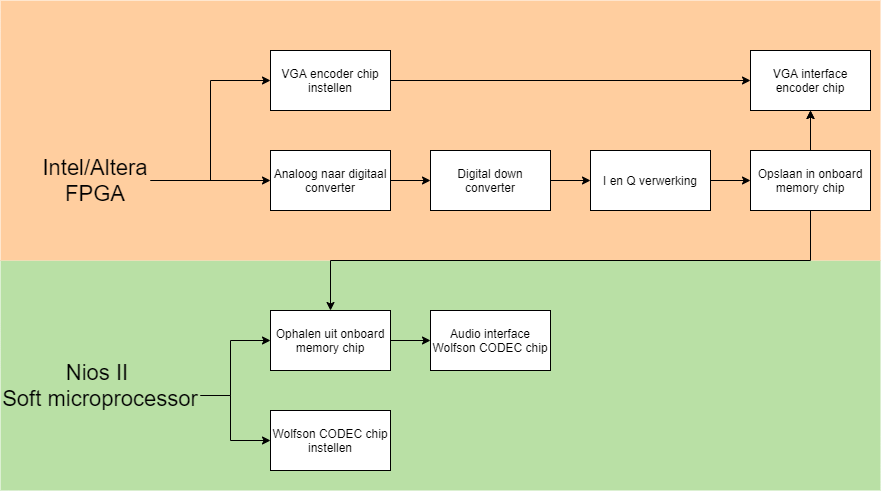

The diagram above was exported from draw.io. Its source (the exported page's mxGraphModel, read from the mxfile embedded in the PNG):
<mxGraphModel dx="1086" dy="806" grid="1" gridSize="10" guides="1" tooltips="1" connect="1" arrows="1" fold="1" page="1" pageScale="1" pageWidth="1169" pageHeight="827" math="0" shadow="0">
  <root>
    <mxCell id="0" />
    <mxCell id="1" parent="0" />
    <mxCell id="9PVcPc-NjC5LEPUpQXS1-1" value="" style="rounded=0;whiteSpace=wrap;html=1;fontSize=22;fontColor=none;labelBorderColor=default;labelBackgroundColor=#FFCE9F;noLabel=1;fillColor=#B9E0A5;strokeColor=none;" parent="1" vertex="1">
      <mxGeometry x="130" y="340" width="880" height="230" as="geometry" />
    </mxCell>
    <mxCell id="9PVcPc-NjC5LEPUpQXS1-2" value="" style="rounded=0;whiteSpace=wrap;html=1;fontSize=22;fontColor=none;labelBorderColor=default;labelBackgroundColor=#FFCE9F;noLabel=1;fillColor=#FFCE9F;strokeColor=none;" parent="1" vertex="1">
      <mxGeometry x="130" y="80" width="880" height="260" as="geometry" />
    </mxCell>
    <mxCell id="9PVcPc-NjC5LEPUpQXS1-3" style="edgeStyle=orthogonalEdgeStyle;rounded=0;orthogonalLoop=1;jettySize=auto;html=1;" parent="1" source="9PVcPc-NjC5LEPUpQXS1-4" target="9PVcPc-NjC5LEPUpQXS1-6" edge="1">
      <mxGeometry relative="1" as="geometry" />
    </mxCell>
    <mxCell id="9PVcPc-NjC5LEPUpQXS1-4" value="Analoog naar digitaal converter" style="rounded=0;whiteSpace=wrap;html=1;" parent="1" vertex="1">
      <mxGeometry x="400" y="230" width="120" height="60" as="geometry" />
    </mxCell>
    <mxCell id="9PVcPc-NjC5LEPUpQXS1-5" style="edgeStyle=orthogonalEdgeStyle;rounded=0;orthogonalLoop=1;jettySize=auto;html=1;" parent="1" source="9PVcPc-NjC5LEPUpQXS1-6" target="9PVcPc-NjC5LEPUpQXS1-9" edge="1">
      <mxGeometry relative="1" as="geometry" />
    </mxCell>
    <mxCell id="9PVcPc-NjC5LEPUpQXS1-6" value="Digital down converter" style="rounded=0;whiteSpace=wrap;html=1;" parent="1" vertex="1">
      <mxGeometry x="560" y="230" width="120" height="60" as="geometry" />
    </mxCell>
    <mxCell id="9PVcPc-NjC5LEPUpQXS1-7" value="Audio interface&lt;br&gt;Wolfson CODEC chip" style="rounded=0;whiteSpace=wrap;html=1;" parent="1" vertex="1">
      <mxGeometry x="560" y="390" width="120" height="60" as="geometry" />
    </mxCell>
    <mxCell id="9PVcPc-NjC5LEPUpQXS1-8" style="edgeStyle=orthogonalEdgeStyle;rounded=0;orthogonalLoop=1;jettySize=auto;html=1;" parent="1" source="9PVcPc-NjC5LEPUpQXS1-9" target="9PVcPc-NjC5LEPUpQXS1-11" edge="1">
      <mxGeometry relative="1" as="geometry" />
    </mxCell>
    <mxCell id="9PVcPc-NjC5LEPUpQXS1-24" style="edgeStyle=orthogonalEdgeStyle;rounded=0;orthogonalLoop=1;jettySize=auto;html=1;" parent="1" source="9PVcPc-NjC5LEPUpQXS1-11" target="9PVcPc-NjC5LEPUpQXS1-21" edge="1">
      <mxGeometry relative="1" as="geometry">
        <Array as="points">
          <mxPoint x="940" y="160" />
        </Array>
      </mxGeometry>
    </mxCell>
    <mxCell id="9PVcPc-NjC5LEPUpQXS1-9" value="I en Q verwerking" style="rounded=0;whiteSpace=wrap;html=1;" parent="1" vertex="1">
      <mxGeometry x="720" y="230" width="120" height="60" as="geometry" />
    </mxCell>
    <mxCell id="9PVcPc-NjC5LEPUpQXS1-10" style="edgeStyle=orthogonalEdgeStyle;rounded=0;orthogonalLoop=1;jettySize=auto;html=1;" parent="1" source="9PVcPc-NjC5LEPUpQXS1-11" target="9PVcPc-NjC5LEPUpQXS1-13" edge="1">
      <mxGeometry relative="1" as="geometry">
        <Array as="points">
          <mxPoint x="940" y="340" />
          <mxPoint x="460" y="340" />
        </Array>
      </mxGeometry>
    </mxCell>
    <mxCell id="9PVcPc-NjC5LEPUpQXS1-26" value="" style="edgeStyle=orthogonalEdgeStyle;rounded=0;orthogonalLoop=1;jettySize=auto;html=1;" parent="1" source="9PVcPc-NjC5LEPUpQXS1-11" target="9PVcPc-NjC5LEPUpQXS1-21" edge="1">
      <mxGeometry relative="1" as="geometry" />
    </mxCell>
    <mxCell id="9PVcPc-NjC5LEPUpQXS1-11" value="Opslaan in onboard memory chip" style="rounded=0;whiteSpace=wrap;html=1;" parent="1" vertex="1">
      <mxGeometry x="880" y="230" width="120" height="60" as="geometry" />
    </mxCell>
    <mxCell id="9PVcPc-NjC5LEPUpQXS1-12" style="edgeStyle=orthogonalEdgeStyle;rounded=0;orthogonalLoop=1;jettySize=auto;html=1;" parent="1" source="9PVcPc-NjC5LEPUpQXS1-13" target="9PVcPc-NjC5LEPUpQXS1-7" edge="1">
      <mxGeometry relative="1" as="geometry" />
    </mxCell>
    <mxCell id="9PVcPc-NjC5LEPUpQXS1-13" value="Ophalen uit onboard memory chip" style="rounded=0;whiteSpace=wrap;html=1;" parent="1" vertex="1">
      <mxGeometry x="400" y="390" width="120" height="60" as="geometry" />
    </mxCell>
    <mxCell id="9PVcPc-NjC5LEPUpQXS1-14" value="Wolfson CODEC chip instellen" style="rounded=0;whiteSpace=wrap;html=1;" parent="1" vertex="1">
      <mxGeometry x="400" y="490" width="120" height="60" as="geometry" />
    </mxCell>
    <mxCell id="9PVcPc-NjC5LEPUpQXS1-15" style="edgeStyle=orthogonalEdgeStyle;rounded=0;orthogonalLoop=1;jettySize=auto;html=1;fontSize=22;" parent="1" source="9PVcPc-NjC5LEPUpQXS1-16" target="9PVcPc-NjC5LEPUpQXS1-4" edge="1">
      <mxGeometry relative="1" as="geometry" />
    </mxCell>
    <mxCell id="9PVcPc-NjC5LEPUpQXS1-22" style="edgeStyle=orthogonalEdgeStyle;rounded=0;orthogonalLoop=1;jettySize=auto;html=1;" parent="1" source="9PVcPc-NjC5LEPUpQXS1-16" target="9PVcPc-NjC5LEPUpQXS1-20" edge="1">
      <mxGeometry relative="1" as="geometry">
        <Array as="points">
          <mxPoint x="340" y="260" />
          <mxPoint x="340" y="160" />
        </Array>
      </mxGeometry>
    </mxCell>
    <mxCell id="9PVcPc-NjC5LEPUpQXS1-16" value="Intel/Altera FPGA" style="text;html=1;strokeColor=none;fillColor=none;align=center;verticalAlign=middle;whiteSpace=wrap;rounded=0;fontSize=22;" parent="1" vertex="1">
      <mxGeometry x="170" y="245" width="110" height="30" as="geometry" />
    </mxCell>
    <mxCell id="9PVcPc-NjC5LEPUpQXS1-17" style="edgeStyle=orthogonalEdgeStyle;rounded=0;orthogonalLoop=1;jettySize=auto;html=1;fontSize=22;" parent="1" source="9PVcPc-NjC5LEPUpQXS1-19" edge="1">
      <mxGeometry relative="1" as="geometry">
        <mxPoint x="400" y="420" as="targetPoint" />
        <mxPoint x="360" y="420" as="sourcePoint" />
        <Array as="points">
          <mxPoint x="360" y="475" />
          <mxPoint x="360" y="420" />
        </Array>
      </mxGeometry>
    </mxCell>
    <mxCell id="9PVcPc-NjC5LEPUpQXS1-18" style="edgeStyle=orthogonalEdgeStyle;rounded=0;orthogonalLoop=1;jettySize=auto;html=1;fontSize=22;" parent="1" source="9PVcPc-NjC5LEPUpQXS1-19" target="9PVcPc-NjC5LEPUpQXS1-14" edge="1">
      <mxGeometry relative="1" as="geometry">
        <mxPoint x="370" y="435" as="sourcePoint" />
        <Array as="points">
          <mxPoint x="360" y="475" />
          <mxPoint x="360" y="520" />
        </Array>
      </mxGeometry>
    </mxCell>
    <mxCell id="9PVcPc-NjC5LEPUpQXS1-19" value="Nios II &lt;br&gt;Soft microprocessor" style="text;html=1;strokeColor=none;fillColor=none;align=center;verticalAlign=middle;whiteSpace=wrap;rounded=0;fontSize=22;" parent="1" vertex="1">
      <mxGeometry x="130" y="450" width="200" height="30" as="geometry" />
    </mxCell>
    <mxCell id="9PVcPc-NjC5LEPUpQXS1-23" style="edgeStyle=orthogonalEdgeStyle;rounded=0;orthogonalLoop=1;jettySize=auto;html=1;" parent="1" source="9PVcPc-NjC5LEPUpQXS1-20" target="9PVcPc-NjC5LEPUpQXS1-21" edge="1">
      <mxGeometry relative="1" as="geometry" />
    </mxCell>
    <mxCell id="9PVcPc-NjC5LEPUpQXS1-20" value="VGA encoder chip instellen" style="rounded=0;whiteSpace=wrap;html=1;" parent="1" vertex="1">
      <mxGeometry x="400" y="130" width="120" height="60" as="geometry" />
    </mxCell>
    <mxCell id="9PVcPc-NjC5LEPUpQXS1-21" value="VGA interface encoder chip" style="rounded=0;whiteSpace=wrap;html=1;" parent="1" vertex="1">
      <mxGeometry x="880" y="130" width="120" height="60" as="geometry" />
    </mxCell>
  </root>
</mxGraphModel>